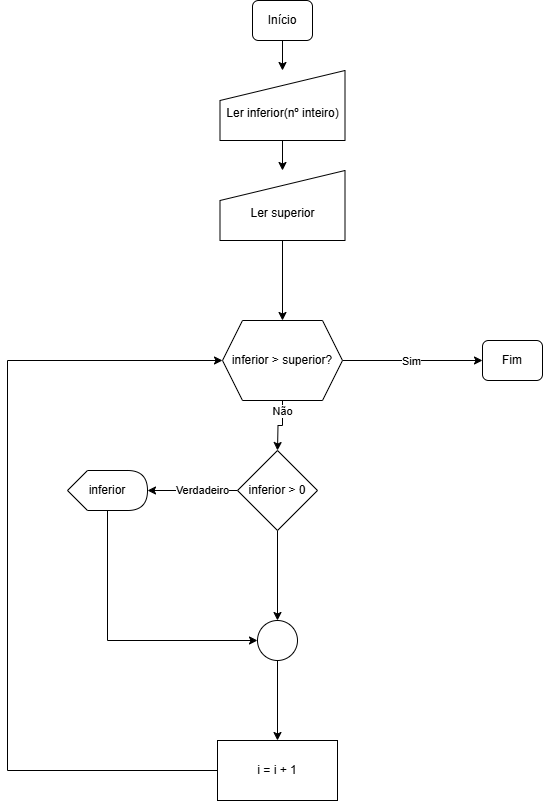

The diagram above was exported from draw.io. Its source (the exported page's mxGraphModel, read from the mxfile embedded in the PNG):
<mxGraphModel dx="833" dy="1622" grid="1" gridSize="10" guides="1" tooltips="1" connect="1" arrows="1" fold="1" page="1" pageScale="1" pageWidth="827" pageHeight="1169" math="0" shadow="0">
  <root>
    <mxCell id="0" />
    <mxCell id="1" parent="0" />
    <mxCell id="l1CNIdZgSdTT2vByznts-23" value="" style="edgeStyle=orthogonalEdgeStyle;rounded=0;orthogonalLoop=1;jettySize=auto;html=1;" edge="1" parent="1" source="l1CNIdZgSdTT2vByznts-2" target="l1CNIdZgSdTT2vByznts-22">
      <mxGeometry relative="1" as="geometry" />
    </mxCell>
    <mxCell id="l1CNIdZgSdTT2vByznts-2" value="Início" style="rounded=1;whiteSpace=wrap;html=1;fontSize=12;glass=0;strokeWidth=1;shadow=0;" vertex="1" parent="1">
      <mxGeometry x="425" y="-1060" width="60" height="40" as="geometry" />
    </mxCell>
    <mxCell id="l1CNIdZgSdTT2vByznts-5" value="" style="edgeStyle=orthogonalEdgeStyle;rounded=0;orthogonalLoop=1;jettySize=auto;html=1;" edge="1" parent="1" source="l1CNIdZgSdTT2vByznts-9">
      <mxGeometry relative="1" as="geometry">
        <mxPoint x="450" y="-610" as="targetPoint" />
      </mxGeometry>
    </mxCell>
    <mxCell id="l1CNIdZgSdTT2vByznts-6" value="Não" style="edgeLabel;html=1;align=center;verticalAlign=middle;resizable=0;points=[];" vertex="1" connectable="0" parent="l1CNIdZgSdTT2vByznts-5">
      <mxGeometry x="-0.64" y="-1" relative="1" as="geometry">
        <mxPoint as="offset" />
      </mxGeometry>
    </mxCell>
    <mxCell id="l1CNIdZgSdTT2vByznts-7" style="edgeStyle=orthogonalEdgeStyle;rounded=0;orthogonalLoop=1;jettySize=auto;html=1;entryX=0;entryY=0.5;entryDx=0;entryDy=0;" edge="1" parent="1" source="l1CNIdZgSdTT2vByznts-9">
      <mxGeometry relative="1" as="geometry">
        <mxPoint x="655" y="-700" as="targetPoint" />
      </mxGeometry>
    </mxCell>
    <mxCell id="l1CNIdZgSdTT2vByznts-8" value="Sim" style="edgeLabel;html=1;align=center;verticalAlign=middle;resizable=0;points=[];" vertex="1" connectable="0" parent="l1CNIdZgSdTT2vByznts-7">
      <mxGeometry x="-0.0312" relative="1" as="geometry">
        <mxPoint as="offset" />
      </mxGeometry>
    </mxCell>
    <mxCell id="l1CNIdZgSdTT2vByznts-9" value="inferior &amp;gt; superior?" style="shape=hexagon;perimeter=hexagonPerimeter2;whiteSpace=wrap;html=1;fixedSize=1;" vertex="1" parent="1">
      <mxGeometry x="395" y="-740" width="120" height="80" as="geometry" />
    </mxCell>
    <mxCell id="l1CNIdZgSdTT2vByznts-37" style="edgeStyle=orthogonalEdgeStyle;rounded=0;orthogonalLoop=1;jettySize=auto;html=1;entryX=0;entryY=0.5;entryDx=0;entryDy=0;" edge="1" parent="1" source="l1CNIdZgSdTT2vByznts-11" target="l1CNIdZgSdTT2vByznts-9">
      <mxGeometry relative="1" as="geometry">
        <Array as="points">
          <mxPoint x="180" y="-290" />
          <mxPoint x="180" y="-700" />
        </Array>
      </mxGeometry>
    </mxCell>
    <mxCell id="l1CNIdZgSdTT2vByznts-11" value="i = i + 1" style="whiteSpace=wrap;html=1;" vertex="1" parent="1">
      <mxGeometry x="390" y="-320" width="120" height="60" as="geometry" />
    </mxCell>
    <mxCell id="l1CNIdZgSdTT2vByznts-12" value="Fim" style="rounded=1;whiteSpace=wrap;html=1;fontSize=12;glass=0;strokeWidth=1;shadow=0;" vertex="1" parent="1">
      <mxGeometry x="655" y="-720" width="60" height="40" as="geometry" />
    </mxCell>
    <mxCell id="l1CNIdZgSdTT2vByznts-25" value="" style="edgeStyle=orthogonalEdgeStyle;rounded=0;orthogonalLoop=1;jettySize=auto;html=1;" edge="1" parent="1" source="l1CNIdZgSdTT2vByznts-22" target="l1CNIdZgSdTT2vByznts-24">
      <mxGeometry relative="1" as="geometry" />
    </mxCell>
    <mxCell id="l1CNIdZgSdTT2vByznts-22" value="&lt;div&gt;&lt;br&gt;&lt;/div&gt;&lt;div&gt;Ler inferior(nº inteiro)&lt;/div&gt;" style="shape=manualInput;whiteSpace=wrap;html=1;" vertex="1" parent="1">
      <mxGeometry x="392.5" y="-990" width="125" height="70" as="geometry" />
    </mxCell>
    <mxCell id="l1CNIdZgSdTT2vByznts-26" value="" style="edgeStyle=orthogonalEdgeStyle;rounded=0;orthogonalLoop=1;jettySize=auto;html=1;" edge="1" parent="1" source="l1CNIdZgSdTT2vByznts-24" target="l1CNIdZgSdTT2vByznts-9">
      <mxGeometry relative="1" as="geometry" />
    </mxCell>
    <mxCell id="l1CNIdZgSdTT2vByznts-24" value="&lt;div&gt;&lt;br&gt;&lt;/div&gt;&lt;div&gt;Ler superior&lt;/div&gt;" style="shape=manualInput;whiteSpace=wrap;html=1;" vertex="1" parent="1">
      <mxGeometry x="392.5" y="-890" width="125" height="70" as="geometry" />
    </mxCell>
    <mxCell id="l1CNIdZgSdTT2vByznts-35" style="edgeStyle=orthogonalEdgeStyle;rounded=0;orthogonalLoop=1;jettySize=auto;html=1;entryX=0;entryY=0.5;entryDx=0;entryDy=0;" edge="1" parent="1" source="l1CNIdZgSdTT2vByznts-28" target="l1CNIdZgSdTT2vByznts-32">
      <mxGeometry relative="1" as="geometry">
        <Array as="points">
          <mxPoint x="280" y="-420" />
        </Array>
      </mxGeometry>
    </mxCell>
    <mxCell id="l1CNIdZgSdTT2vByznts-28" value="inferior" style="shape=display;whiteSpace=wrap;html=1;" vertex="1" parent="1">
      <mxGeometry x="240" y="-590" width="80" height="40" as="geometry" />
    </mxCell>
    <mxCell id="l1CNIdZgSdTT2vByznts-30" value="" style="edgeStyle=orthogonalEdgeStyle;rounded=0;orthogonalLoop=1;jettySize=auto;html=1;" edge="1" parent="1" source="l1CNIdZgSdTT2vByznts-29" target="l1CNIdZgSdTT2vByznts-28">
      <mxGeometry relative="1" as="geometry" />
    </mxCell>
    <mxCell id="l1CNIdZgSdTT2vByznts-31" value="Verdadeiro" style="edgeLabel;html=1;align=center;verticalAlign=middle;resizable=0;points=[];" vertex="1" connectable="0" parent="l1CNIdZgSdTT2vByznts-30">
      <mxGeometry x="-0.2" y="-1" relative="1" as="geometry">
        <mxPoint as="offset" />
      </mxGeometry>
    </mxCell>
    <mxCell id="l1CNIdZgSdTT2vByznts-34" value="" style="edgeStyle=orthogonalEdgeStyle;rounded=0;orthogonalLoop=1;jettySize=auto;html=1;" edge="1" parent="1" source="l1CNIdZgSdTT2vByznts-29" target="l1CNIdZgSdTT2vByznts-32">
      <mxGeometry relative="1" as="geometry" />
    </mxCell>
    <mxCell id="l1CNIdZgSdTT2vByznts-29" value="inferior &amp;gt; 0" style="rhombus;whiteSpace=wrap;html=1;" vertex="1" parent="1">
      <mxGeometry x="410" y="-610" width="80" height="80" as="geometry" />
    </mxCell>
    <mxCell id="l1CNIdZgSdTT2vByznts-36" value="" style="edgeStyle=orthogonalEdgeStyle;rounded=0;orthogonalLoop=1;jettySize=auto;html=1;" edge="1" parent="1" source="l1CNIdZgSdTT2vByznts-32" target="l1CNIdZgSdTT2vByznts-11">
      <mxGeometry relative="1" as="geometry" />
    </mxCell>
    <mxCell id="l1CNIdZgSdTT2vByznts-32" value="" style="ellipse;whiteSpace=wrap;html=1;aspect=fixed;" vertex="1" parent="1">
      <mxGeometry x="430" y="-440" width="40" height="40" as="geometry" />
    </mxCell>
  </root>
</mxGraphModel>